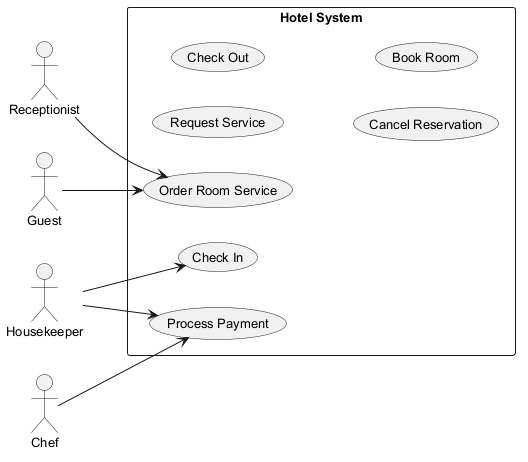

The diagram above was rendered by PlantUML. Its source (embedded in the PNG):
@startuml
skinparam backgroundColor #FFFFFF
skinparam classBackgroundColor #F3E5F5
skinparam classBorderColor #6A1B9A
skinparam defaultFontSize 13
left to right direction
actor "Receptionist" as R
actor "Guest" as G
actor "Housekeeper" as H
actor "Chef" as C
rectangle "Hotel System" {
  usecase "Request Service" as UC_RequestService
  usecase "Check Out" as UC_CheckOut
  usecase "Cancel Reservation" as UC_CancelReservation
  usecase "Order Room Service" as UC_OrderRoomService
  usecase "Process Payment" as UC_ProcessPayment
  usecase "Check In" as UC_CheckIn
  usecase "Book Room" as UC_BookRoom
}
R --> UC_OrderRoomService
G --> UC_OrderRoomService
H --> UC_ProcessPayment
H --> UC_CheckIn
C --> UC_ProcessPayment
@enduml